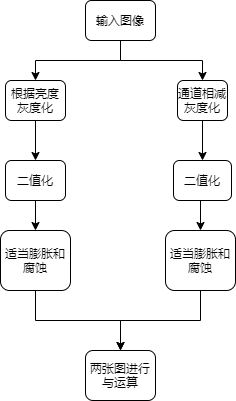

The diagram above was exported from draw.io. Its source (the exported page's mxGraphModel, read from the mxfile embedded in the PNG):
<mxGraphModel dx="1038" dy="649" grid="1" gridSize="10" guides="1" tooltips="1" connect="1" arrows="1" fold="1" page="1" pageScale="1" pageWidth="827" pageHeight="1169" math="0" shadow="0">
  <root>
    <mxCell id="0" />
    <mxCell id="1" parent="0" />
    <mxCell id="iGOUNxigBJOCu7FLLgL0-7" style="edgeStyle=orthogonalEdgeStyle;rounded=0;orthogonalLoop=1;jettySize=auto;html=1;exitX=0.5;exitY=1;exitDx=0;exitDy=0;entryX=0.5;entryY=0;entryDx=0;entryDy=0;" edge="1" parent="1" source="iGOUNxigBJOCu7FLLgL0-1" target="iGOUNxigBJOCu7FLLgL0-2">
      <mxGeometry relative="1" as="geometry" />
    </mxCell>
    <mxCell id="iGOUNxigBJOCu7FLLgL0-8" style="edgeStyle=orthogonalEdgeStyle;rounded=0;orthogonalLoop=1;jettySize=auto;html=1;exitX=0.5;exitY=1;exitDx=0;exitDy=0;" edge="1" parent="1" source="iGOUNxigBJOCu7FLLgL0-1" target="iGOUNxigBJOCu7FLLgL0-4">
      <mxGeometry relative="1" as="geometry" />
    </mxCell>
    <mxCell id="iGOUNxigBJOCu7FLLgL0-1" value="输入图像" style="rounded=1;whiteSpace=wrap;html=1;" vertex="1" parent="1">
      <mxGeometry x="360" y="80" width="70" height="40" as="geometry" />
    </mxCell>
    <mxCell id="iGOUNxigBJOCu7FLLgL0-9" style="edgeStyle=orthogonalEdgeStyle;rounded=0;orthogonalLoop=1;jettySize=auto;html=1;exitX=0.5;exitY=1;exitDx=0;exitDy=0;entryX=0.5;entryY=0;entryDx=0;entryDy=0;" edge="1" parent="1" source="iGOUNxigBJOCu7FLLgL0-2" target="iGOUNxigBJOCu7FLLgL0-5">
      <mxGeometry relative="1" as="geometry" />
    </mxCell>
    <mxCell id="iGOUNxigBJOCu7FLLgL0-2" value="根据亮度灰度化" style="rounded=1;whiteSpace=wrap;html=1;" vertex="1" parent="1">
      <mxGeometry x="280" y="160" width="60" height="40" as="geometry" />
    </mxCell>
    <mxCell id="iGOUNxigBJOCu7FLLgL0-10" style="edgeStyle=orthogonalEdgeStyle;rounded=0;orthogonalLoop=1;jettySize=auto;html=1;exitX=0.5;exitY=1;exitDx=0;exitDy=0;entryX=0.5;entryY=0;entryDx=0;entryDy=0;" edge="1" parent="1" source="iGOUNxigBJOCu7FLLgL0-4" target="iGOUNxigBJOCu7FLLgL0-6">
      <mxGeometry relative="1" as="geometry">
        <mxPoint x="478" y="240" as="targetPoint" />
      </mxGeometry>
    </mxCell>
    <mxCell id="iGOUNxigBJOCu7FLLgL0-4" value="通道相减灰度化" style="rounded=1;whiteSpace=wrap;html=1;" vertex="1" parent="1">
      <mxGeometry x="452" y="160" width="50" height="40" as="geometry" />
    </mxCell>
    <mxCell id="iGOUNxigBJOCu7FLLgL0-17" style="edgeStyle=orthogonalEdgeStyle;rounded=0;orthogonalLoop=1;jettySize=auto;html=1;exitX=0.5;exitY=1;exitDx=0;exitDy=0;entryX=0.5;entryY=0;entryDx=0;entryDy=0;" edge="1" parent="1" source="iGOUNxigBJOCu7FLLgL0-5" target="iGOUNxigBJOCu7FLLgL0-15">
      <mxGeometry relative="1" as="geometry" />
    </mxCell>
    <mxCell id="iGOUNxigBJOCu7FLLgL0-5" value="二值化" style="rounded=1;whiteSpace=wrap;html=1;" vertex="1" parent="1">
      <mxGeometry x="280" y="240" width="60" height="40" as="geometry" />
    </mxCell>
    <mxCell id="iGOUNxigBJOCu7FLLgL0-18" style="edgeStyle=orthogonalEdgeStyle;rounded=0;orthogonalLoop=1;jettySize=auto;html=1;exitX=0.5;exitY=1;exitDx=0;exitDy=0;entryX=0.5;entryY=0;entryDx=0;entryDy=0;" edge="1" parent="1" source="iGOUNxigBJOCu7FLLgL0-6" target="iGOUNxigBJOCu7FLLgL0-16">
      <mxGeometry relative="1" as="geometry" />
    </mxCell>
    <mxCell id="iGOUNxigBJOCu7FLLgL0-6" value="二值化" style="rounded=1;whiteSpace=wrap;html=1;" vertex="1" parent="1">
      <mxGeometry x="448" y="240" width="58" height="40" as="geometry" />
    </mxCell>
    <mxCell id="iGOUNxigBJOCu7FLLgL0-12" value="两张图进行与运算" style="rounded=1;whiteSpace=wrap;html=1;" vertex="1" parent="1">
      <mxGeometry x="360" y="430" width="70" height="50" as="geometry" />
    </mxCell>
    <mxCell id="iGOUNxigBJOCu7FLLgL0-19" style="edgeStyle=orthogonalEdgeStyle;rounded=0;orthogonalLoop=1;jettySize=auto;html=1;exitX=0.5;exitY=1;exitDx=0;exitDy=0;" edge="1" parent="1" source="iGOUNxigBJOCu7FLLgL0-15" target="iGOUNxigBJOCu7FLLgL0-12">
      <mxGeometry relative="1" as="geometry" />
    </mxCell>
    <mxCell id="iGOUNxigBJOCu7FLLgL0-15" value="适当膨胀和腐蚀" style="rounded=1;whiteSpace=wrap;html=1;" vertex="1" parent="1">
      <mxGeometry x="275" y="310" width="70" height="60" as="geometry" />
    </mxCell>
    <mxCell id="iGOUNxigBJOCu7FLLgL0-20" style="edgeStyle=orthogonalEdgeStyle;rounded=0;orthogonalLoop=1;jettySize=auto;html=1;exitX=0.5;exitY=1;exitDx=0;exitDy=0;entryX=0.5;entryY=0;entryDx=0;entryDy=0;" edge="1" parent="1" source="iGOUNxigBJOCu7FLLgL0-16" target="iGOUNxigBJOCu7FLLgL0-12">
      <mxGeometry relative="1" as="geometry">
        <mxPoint x="400" y="430" as="targetPoint" />
      </mxGeometry>
    </mxCell>
    <mxCell id="iGOUNxigBJOCu7FLLgL0-16" value="适当膨胀和腐蚀" style="rounded=1;whiteSpace=wrap;html=1;" vertex="1" parent="1">
      <mxGeometry x="440" y="310" width="70" height="60" as="geometry" />
    </mxCell>
  </root>
</mxGraphModel>